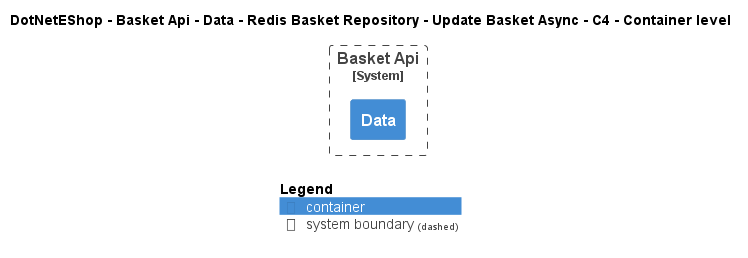

The diagram above was rendered by PlantUML. Its source (embedded in the PNG):
@startuml
!include ..\..\..\..\..\..\..\..\..\.c4s\C4_Container.puml

AddElementTag("c4interflow:lifecycle:new", $bgColor=green, $fontColor=#ffffff, $borderColor=green, $shadowing="False")
AddElementTag("c4interflow:lifecycle:changed", $bgColor=orange, $fontColor=#ffffff, $borderColor=orange, $shadowing="False")
AddElementTag("c4interflow:lifecycle:removed", $bgColor=red, $fontColor=#ffffff, $borderColor=red, $shadowing="False")

AddRelTag("c4interflow:lifecycle:new", $textColor=green, $lineColor=green)
AddRelTag("c4interflow:lifecycle:changed", $textColor=orange, $lineColor=orange)
AddRelTag("c4interflow:lifecycle:removed", $textColor=red, $lineColor=red)

SHOW_PERSON_PORTRAIT()
LAYOUT_TOP_DOWN()

skinparam linetype polyline

title DotNetEShop - Basket Api - Data - Redis Basket Repository - Update Basket Async - C4 - Container level


System_Boundary(DotNetEShop.SoftwareSystems.BasketApi, "Basket Api") {
    Container(DotNetEShop.SoftwareSystems.BasketApi.Containers.Data, "Data", "", "")
}



SHOW_LEGEND()
@enduml